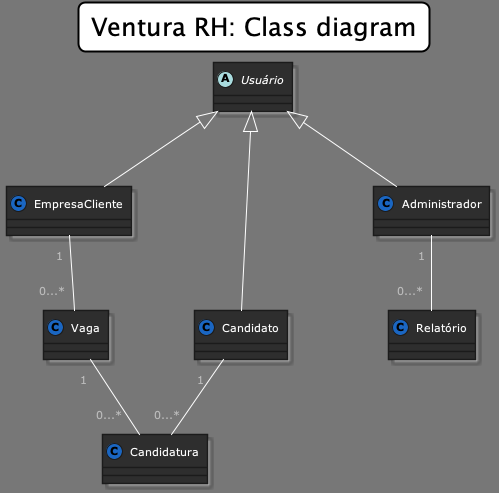

The diagram above was rendered by PlantUML. Its source (embedded in the PNG):
@startuml




skinparam backgroundColor 777
skinparam stereotypeCBackgroundColor 1a66c2









skinparam backgroundColor 777







skinparam circledCharacter {
  radius 8
  fontSize 11
  fontName Verdana
}

skinparam class {
    backgroundColor 2e2e2e
  borderColor 1b1b1b
    fontColor fff
  fontName Verdana
  fontSize 11
  stereotypeFontColor aaa
  stereotypeFontSize 11
    arrowColor fff
  arrowFontName Verdana
  arrowFontColor bbb
  arrowFontSize 11

  attributeFontColor aaa
  attributeFontSize 11
  attributeIconSize 11
}


skinparam actor {
    backgroundColor 1a66c2
  borderColor 002642
    fontColor fff
  fontName Verdana
  fontSize 11
  stereotypeFontColor aaa
  stereotypeFontSize 11
}

skinparam participant {
    backgroundColor 2e2e2e
  borderColor 1b1b1b
    fontColor fff
  fontName Verdana
  fontSize 11
  stereotypeFontColor aaa
  stereotypeFontSize 11
}

skinparam collections {
    backgroundColor 2e2e2e
  borderColor 1b1b1b
    fontColor fff
  fontName Verdana
  fontSize 11
  stereotypeFontColor aaa
  stereotypeFontSize 11
}

skinparam SequenceBox{
    backgroundColor 575757
  borderColor 767676
    fontColor fff
  fontName Verdana
  fontSize 11
  stereotypeFontColor aaa
  stereotypeFontSize 11
}


skinparam interface {
    backgroundColor 1a66c2
  borderColor 002642
    fontColor fff
  fontName Verdana
  fontSize 11
  stereotypeFontColor aaa
  stereotypeFontSize 11
}

skinparam component {
    backgroundColor 2e2e2e
  borderColor 1b1b1b
    fontColor fff
  fontName Verdana
  fontSize 11
  stereotypeFontColor aaa
  stereotypeFontSize 11
}

skinparam node {
    backgroundColor 2e2e2e
  borderColor 1b1b1b
    fontColor fff
  fontName Verdana
  fontSize 11
  stereotypeFontColor aaa
  stereotypeFontSize 11
}

skinparam database {
    backgroundColor 2e2e2e
  borderColor 1b1b1b
    fontColor fff
  fontName Verdana
  fontSize 11
  stereotypeFontColor aaa
  stereotypeFontSize 11
}

skinparam queue {
    backgroundColor 2e2e2e
  borderColor 1b1b1b
    fontColor fff
  fontName Verdana
  fontSize 11
  stereotypeFontColor aaa
  stereotypeFontSize 11
}


skinparam usecase {
    backgroundColor 2e2e2e
  borderColor 1b1b1b
    fontColor fff
  fontName Verdana
  fontSize 11
  stereotypeFontColor aaa
  stereotypeFontSize 11
    arrowColor fff
  arrowFontName Verdana
  arrowFontColor bbb
  arrowFontSize 11
}

skinparam activity {
    backgroundColor 2e2e2e
  borderColor 1b1b1b
    fontColor fff
  fontName Verdana
  fontSize 11
  stereotypeFontColor aaa
  stereotypeFontSize 11
    arrowColor fff
  arrowFontName Verdana
  arrowFontColor bbb
  arrowFontSize 11
}

skinparam sequence {
    fontColor fff
  fontName Verdana
  fontSize 11
  stereotypeFontColor aaa
  stereotypeFontSize 11
    arrowColor fff
  arrowFontName Verdana
  arrowFontColor bbb
  arrowFontSize 11

  lifeLineBorderColor 1a66c2
  lifeLineBackgroundColor 575757
}

skinparam boundary {
    backgroundColor 1a66c2
  borderColor 002642
    fontColor fff
  fontName Verdana
  fontSize 11
  stereotypeFontColor aaa
  stereotypeFontSize 11
}

skinparam control {
    backgroundColor 1a66c2
  borderColor 002642
    fontColor fff
  fontName Verdana
  fontSize 11
  stereotypeFontColor aaa
  stereotypeFontSize 11
}

skinparam entity {
    backgroundColor 1a66c2
  borderColor 002642
    fontColor fff
  fontName Verdana
  fontSize 11
  stereotypeFontColor aaa
  stereotypeFontSize 11
}


skinparam state {
    backgroundColor 2e2e2e
  borderColor 1b1b1b
    fontColor fff
  fontName Verdana
  fontSize 11
  stereotypeFontColor aaa
  stereotypeFontSize 11
    arrowColor fff
  arrowFontName Verdana
  arrowFontColor bbb
  arrowFontSize 11
  startColor 1a66c2
  endColor 002642
}


skinparam object {
    backgroundColor 2e2e2e
  borderColor 1b1b1b
    fontColor fff
  fontName Verdana
  fontSize 11
  stereotypeFontColor aaa
  stereotypeFontSize 11
    arrowColor fff
  arrowFontName Verdana
  arrowFontColor bbb
  arrowFontSize 11
}


skinparam note {
    backgroundColor 1a66c2
  borderColor 002642
    fontColor fff
  fontName Verdana
  fontSize 11
  stereotypeFontColor aaa
  stereotypeFontSize 11
}

skinparam cloud {
    backgroundColor 2e2e2e
  borderColor 1b1b1b
    fontColor fff
  fontName Verdana
  fontSize 11
  stereotypeFontColor aaa
  stereotypeFontSize 11
    arrowColor fff
  arrowFontName Verdana
  arrowFontColor bbb
  arrowFontSize 11
}

skinparam rectangle {
    backgroundColor 2e2e2e
  borderColor 1b1b1b
    fontColor fff
  fontName Verdana
  fontSize 11
  stereotypeFontColor aaa
  stereotypeFontSize 11
}

skinparam storage {
    backgroundColor 2e2e2e
  borderColor 1b1b1b
    fontColor fff
  fontName Verdana
  fontSize 11
  stereotypeFontColor aaa
  stereotypeFontSize 11
}


skinparam titleBorderRoundCorner 15
skinparam titleFontSize 25
skinparam titleBorderThickness 2
skinparam titleBorderColor black
skinparam titleBackgroundColor white
skinparam padding 5
skinparam nodesep 80
skinparam ranksep 75
skinparam padding 5

title Ventura RH: Class diagram

top to bottom direction

abstract class Usuário
class EmpresaCliente
class Candidato
class Candidatura
class Administrador
class Vaga
class Relatório

Usuário <|-- Candidato
Usuário <|-- EmpresaCliente
Usuário <|-- Administrador
EmpresaCliente  "1" -- "0...*" Vaga
Vaga "1" -- "0...*                      " Candidatura
Candidato "1  " -- "0...*          " Candidatura
Administrador "1" -- "0...*" Relatório
@enduml